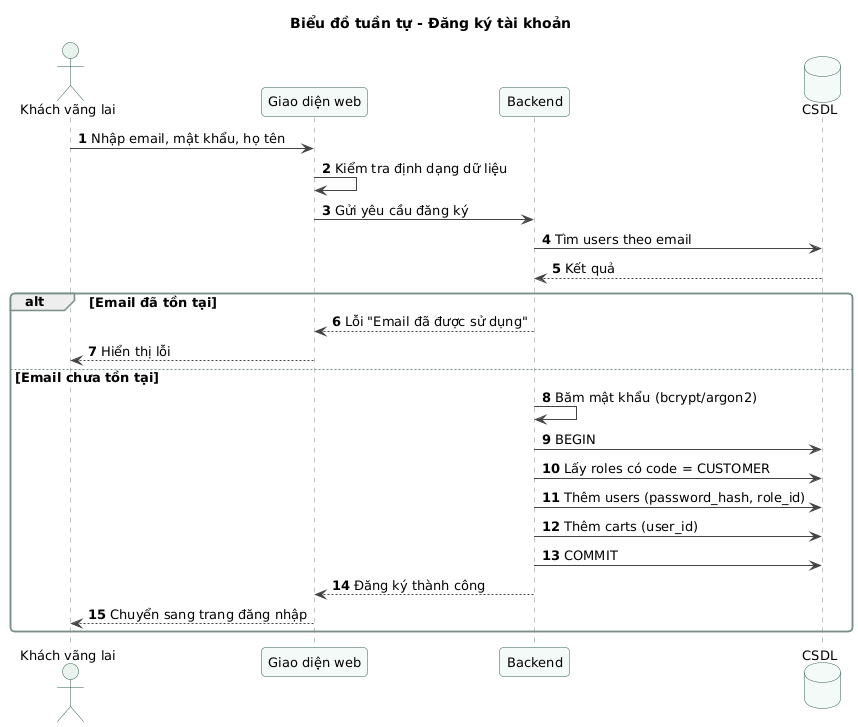

The diagram above was rendered by PlantUML. Its source (embedded in the PNG):
@startuml sd-01-dang-ky
!include ../_style.puml
title Biểu đồ tuần tự - Đăng ký tài khoản
autonumber
actor "Khách vãng lai" as U
participant "Giao diện web" as FE
participant "Backend" as BE
database "CSDL" as DB

U -> FE : Nhập email, mật khẩu, họ tên
FE -> FE : Kiểm tra định dạng dữ liệu
FE -> BE : Gửi yêu cầu đăng ký
BE -> DB : Tìm users theo email
DB --> BE : Kết quả
alt Email đã tồn tại
  BE --> FE : Lỗi "Email đã được sử dụng"
  FE --> U : Hiển thị lỗi
else Email chưa tồn tại
  BE -> BE : Băm mật khẩu (bcrypt/argon2)
  BE -> DB : BEGIN
  BE -> DB : Lấy roles có code = CUSTOMER
  BE -> DB : Thêm users (password_hash, role_id)
  BE -> DB : Thêm carts (user_id)
  BE -> DB : COMMIT
  BE --> FE : Đăng ký thành công
  FE --> U : Chuyển sang trang đăng nhập
end
@enduml